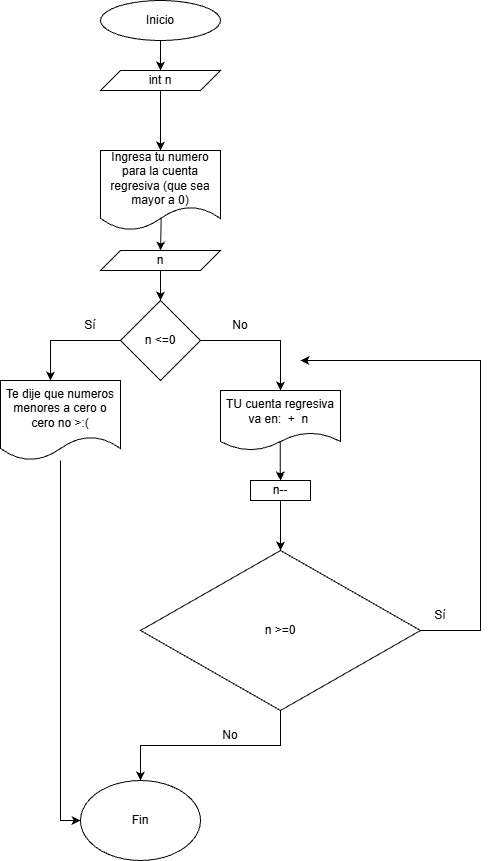

The diagram above was exported from draw.io. Its source (the exported page's mxGraphModel, read from the mxfile embedded in the PNG):
<mxGraphModel dx="1075" dy="581" grid="1" gridSize="10" guides="1" tooltips="1" connect="1" arrows="1" fold="1" page="1" pageScale="1" pageWidth="850" pageHeight="1100" math="0" shadow="0">
  <root>
    <mxCell id="0" />
    <mxCell id="1" parent="0" />
    <mxCell id="NNK2sb0JKVOW51tuT50r-10" edge="1" parent="1" source="NNK2sb0JKVOW51tuT50r-1" style="edgeStyle=orthogonalEdgeStyle;rounded=0;orthogonalLoop=1;jettySize=auto;html=1;entryX=0.5;entryY=0;entryDx=0;entryDy=0;" target="NNK2sb0JKVOW51tuT50r-2">
      <mxGeometry relative="1" as="geometry" />
    </mxCell>
    <mxCell id="NNK2sb0JKVOW51tuT50r-1" parent="1" style="ellipse;whiteSpace=wrap;html=1;" value="Inicio" vertex="1">
      <mxGeometry height="40" width="120" x="340" y="50" as="geometry" />
    </mxCell>
    <mxCell id="NNK2sb0JKVOW51tuT50r-11" edge="1" parent="1" source="NNK2sb0JKVOW51tuT50r-2" style="edgeStyle=orthogonalEdgeStyle;rounded=0;orthogonalLoop=1;jettySize=auto;html=1;" target="NNK2sb0JKVOW51tuT50r-3">
      <mxGeometry relative="1" as="geometry" />
    </mxCell>
    <mxCell id="NNK2sb0JKVOW51tuT50r-2" parent="1" style="shape=parallelogram;perimeter=parallelogramPerimeter;whiteSpace=wrap;html=1;fixedSize=1;" value="int n" vertex="1">
      <mxGeometry height="20" width="120" x="340" y="120" as="geometry" />
    </mxCell>
    <mxCell id="NNK2sb0JKVOW51tuT50r-12" edge="1" parent="1" source="NNK2sb0JKVOW51tuT50r-3" style="edgeStyle=orthogonalEdgeStyle;rounded=0;orthogonalLoop=1;jettySize=auto;html=1;entryX=0.5;entryY=0;entryDx=0;entryDy=0;exitX=0.506;exitY=0.837;exitDx=0;exitDy=0;exitPerimeter=0;" target="NNK2sb0JKVOW51tuT50r-4">
      <mxGeometry relative="1" as="geometry" />
    </mxCell>
    <mxCell id="NNK2sb0JKVOW51tuT50r-3" parent="1" style="shape=document;whiteSpace=wrap;html=1;boundedLbl=1;" value="Ingresa tu numero para la cuenta regresiva (que sea mayor a 0)" vertex="1">
      <mxGeometry height="80" width="120" x="340" y="200" as="geometry" />
    </mxCell>
    <mxCell id="NNK2sb0JKVOW51tuT50r-13" edge="1" parent="1" source="NNK2sb0JKVOW51tuT50r-4" style="edgeStyle=orthogonalEdgeStyle;rounded=0;orthogonalLoop=1;jettySize=auto;html=1;entryX=0.5;entryY=0;entryDx=0;entryDy=0;" target="NNK2sb0JKVOW51tuT50r-5">
      <mxGeometry relative="1" as="geometry" />
    </mxCell>
    <mxCell id="NNK2sb0JKVOW51tuT50r-4" parent="1" style="shape=parallelogram;perimeter=parallelogramPerimeter;whiteSpace=wrap;html=1;fixedSize=1;" value="n" vertex="1">
      <mxGeometry height="20" width="120" x="340" y="300" as="geometry" />
    </mxCell>
    <mxCell id="NNK2sb0JKVOW51tuT50r-15" edge="1" parent="1" source="NNK2sb0JKVOW51tuT50r-5" style="edgeStyle=orthogonalEdgeStyle;rounded=0;orthogonalLoop=1;jettySize=auto;html=1;" target="NNK2sb0JKVOW51tuT50r-8">
      <mxGeometry relative="1" as="geometry" />
    </mxCell>
    <mxCell id="NNK2sb0JKVOW51tuT50r-5" parent="1" style="rhombus;whiteSpace=wrap;html=1;" value="n &amp;lt;=0" vertex="1">
      <mxGeometry height="80" width="80" x="360" y="350" as="geometry" />
    </mxCell>
    <mxCell id="NNK2sb0JKVOW51tuT50r-21" edge="1" parent="1" source="NNK2sb0JKVOW51tuT50r-6" style="edgeStyle=orthogonalEdgeStyle;rounded=0;orthogonalLoop=1;jettySize=auto;html=1;entryX=0;entryY=0.5;entryDx=0;entryDy=0;" target="NNK2sb0JKVOW51tuT50r-18">
      <mxGeometry relative="1" as="geometry" />
    </mxCell>
    <mxCell id="NNK2sb0JKVOW51tuT50r-6" parent="1" style="shape=document;whiteSpace=wrap;html=1;boundedLbl=1;" value="Te dije que numeros menores a cero o cero no &amp;gt;:(" vertex="1">
      <mxGeometry height="80" width="120" x="240" y="430" as="geometry" />
    </mxCell>
    <mxCell id="NNK2sb0JKVOW51tuT50r-22" edge="1" parent="1" source="NNK2sb0JKVOW51tuT50r-7" style="edgeStyle=orthogonalEdgeStyle;rounded=0;orthogonalLoop=1;jettySize=auto;html=1;" target="NNK2sb0JKVOW51tuT50r-18">
      <mxGeometry relative="1" as="geometry" />
    </mxCell>
    <mxCell id="NNK2sb0JKVOW51tuT50r-7" parent="1" style="rhombus;whiteSpace=wrap;html=1;" value="n &amp;gt;=0" vertex="1">
      <mxGeometry height="160" width="280" x="380" y="600" as="geometry" />
    </mxCell>
    <mxCell id="NNK2sb0JKVOW51tuT50r-16" edge="1" parent="1" source="NNK2sb0JKVOW51tuT50r-8" style="edgeStyle=orthogonalEdgeStyle;rounded=0;orthogonalLoop=1;jettySize=auto;html=1;entryX=0.5;entryY=0;entryDx=0;entryDy=0;exitX=0.498;exitY=0.829;exitDx=0;exitDy=0;exitPerimeter=0;" target="NNK2sb0JKVOW51tuT50r-9">
      <mxGeometry relative="1" as="geometry" />
    </mxCell>
    <mxCell id="NNK2sb0JKVOW51tuT50r-8" parent="1" style="shape=document;whiteSpace=wrap;html=1;boundedLbl=1;" value="TU cuenta regresiva va en:&amp;nbsp; +&amp;nbsp; n&amp;nbsp;" vertex="1">
      <mxGeometry height="60" width="120" x="460" y="440" as="geometry" />
    </mxCell>
    <mxCell id="NNK2sb0JKVOW51tuT50r-17" edge="1" parent="1" source="NNK2sb0JKVOW51tuT50r-9" style="edgeStyle=orthogonalEdgeStyle;rounded=0;orthogonalLoop=1;jettySize=auto;html=1;entryX=0.5;entryY=0;entryDx=0;entryDy=0;" target="NNK2sb0JKVOW51tuT50r-7">
      <mxGeometry relative="1" as="geometry" />
    </mxCell>
    <mxCell id="NNK2sb0JKVOW51tuT50r-9" parent="1" style="rounded=0;whiteSpace=wrap;html=1;" value="n--" vertex="1">
      <mxGeometry height="20" width="60" x="490" y="530" as="geometry" />
    </mxCell>
    <mxCell id="NNK2sb0JKVOW51tuT50r-14" edge="1" parent="1" source="NNK2sb0JKVOW51tuT50r-5" style="edgeStyle=orthogonalEdgeStyle;rounded=0;orthogonalLoop=1;jettySize=auto;html=1;entryX=0.417;entryY=0;entryDx=0;entryDy=0;entryPerimeter=0;exitX=0;exitY=0.5;exitDx=0;exitDy=0;" target="NNK2sb0JKVOW51tuT50r-6">
      <mxGeometry relative="1" as="geometry" />
    </mxCell>
    <mxCell id="NNK2sb0JKVOW51tuT50r-18" parent="1" style="ellipse;whiteSpace=wrap;html=1;" value="Fin" vertex="1">
      <mxGeometry height="80" width="120" x="320" y="830" as="geometry" />
    </mxCell>
    <mxCell id="NNK2sb0JKVOW51tuT50r-20" edge="1" parent="1" source="NNK2sb0JKVOW51tuT50r-7" style="endArrow=classic;html=1;rounded=0;exitX=1;exitY=0.5;exitDx=0;exitDy=0;" value="">
      <mxGeometry height="50" relative="1" width="50" as="geometry">
        <Array as="points">
          <mxPoint x="720" y="680" />
          <mxPoint x="720" y="410" />
        </Array>
        <mxPoint x="290" y="660" as="sourcePoint" />
        <mxPoint x="540" y="410" as="targetPoint" />
      </mxGeometry>
    </mxCell>
    <mxCell id="NNK2sb0JKVOW51tuT50r-23" parent="1" style="text;html=1;whiteSpace=wrap;strokeColor=none;fillColor=none;align=center;verticalAlign=middle;rounded=0;" value="Sí" vertex="1">
      <mxGeometry height="30" width="60" x="650" y="650" as="geometry" />
    </mxCell>
    <mxCell id="NNK2sb0JKVOW51tuT50r-24" parent="1" style="text;html=1;whiteSpace=wrap;strokeColor=none;fillColor=none;align=center;verticalAlign=middle;rounded=0;" value="No" vertex="1">
      <mxGeometry height="30" width="60" x="440" y="770" as="geometry" />
    </mxCell>
    <mxCell id="NNK2sb0JKVOW51tuT50r-25" parent="1" style="text;html=1;whiteSpace=wrap;strokeColor=none;fillColor=none;align=center;verticalAlign=middle;rounded=0;" value="Sí" vertex="1">
      <mxGeometry height="30" width="60" x="300" y="360" as="geometry" />
    </mxCell>
    <mxCell id="NNK2sb0JKVOW51tuT50r-27" parent="1" style="text;html=1;whiteSpace=wrap;strokeColor=none;fillColor=none;align=center;verticalAlign=middle;rounded=0;" value="No" vertex="1">
      <mxGeometry height="30" width="60" x="450" y="360" as="geometry" />
    </mxCell>
  </root>
</mxGraphModel>